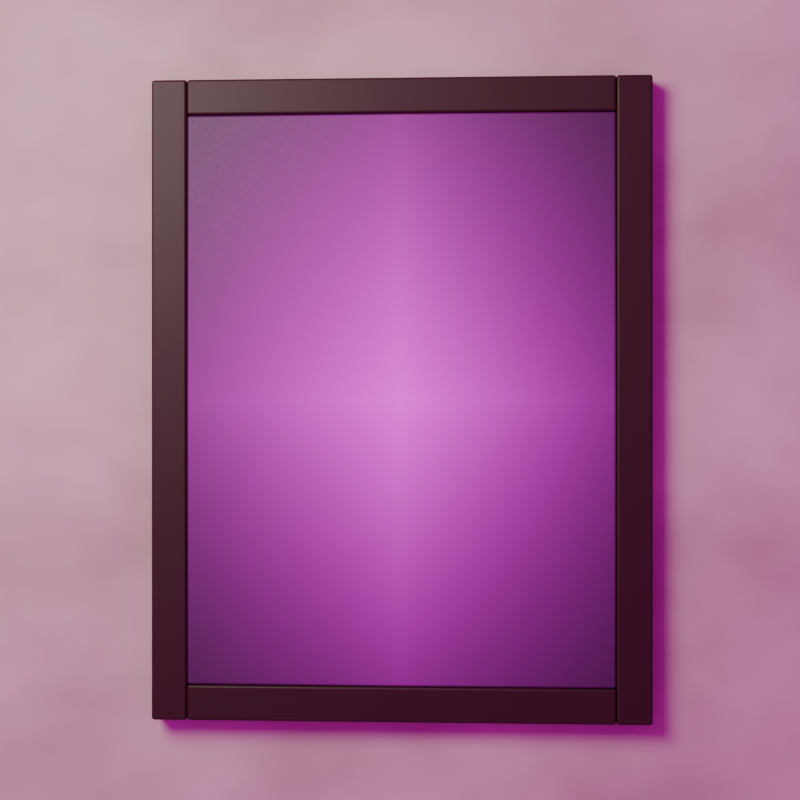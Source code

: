 # Source: 01_soft_staged.blend  (saved by Blender 5.2.44; exported with 4.5.12 LTS)
import bpy
from mathutils import Matrix  # noqa: F401  (used for matrix-valued properties, if any)

bpy.ops.wm.read_factory_settings(use_empty=True)
scene = bpy.context.scene
scene.name = 'Soft_Staged'

# ---- images (referenced by path relative to the original .blend; pixels are not part of the script)
import os
ASSET_DIR = os.environ.get("B2B_ASSET_DIR", "")  # directory of the original .blend (textures are referenced by path, not embedded)
HERE = os.path.dirname(os.path.abspath(__file__))  # packed textures are extracted next to this script under _unpacked/

def load_image(name, relpath, width, height, colorspace="sRGB"):
    """Load a texture the original file referenced (path relative to the .blend, or extracted next to this script)."""
    p = next((c for c in (os.path.join(HERE, relpath), os.path.join(ASSET_DIR, relpath)) if relpath and os.path.exists(c)), "")
    if p:
        img = bpy.data.images.load(p, check_existing=True)
        img.name = name
    else:  # same state as the original file: an image datablock whose file is absent (Cycles renders it pink)
        img = bpy.data.images.new(name, width, height)
        img.source = "FILE"
        img.filepath = "//" + (relpath or name)
    img.colorspace_settings.name = colorspace
    return img
img_sharedselfie_3x4 = load_image('SharedSelfie_3x4', 'selfie.png', 1024, 1024, 'sRGB')
img_sharedstudiocountryhallhdri = load_image('SharedStudioCountryHallHDRI', 'studio_country_hall_4k.exr', 1024, 1024, 'Linear Rec.709')

# ---- materials (node trees are filled in below, after node groups)
mat_darkwalnutframe = bpy.data.materials.new('DarkWalnutFrame')
mat_selfieportrait = bpy.data.materials.new('SelfiePortrait')
mat_warmplaster = bpy.data.materials.new('WarmPlaster')

# ---- material node trees
mat_darkwalnutframe.use_nodes = True; mat_darkwalnutframe.node_tree.nodes.clear()
_N = mat_darkwalnutframe.node_tree.nodes; _L = mat_darkwalnutframe.node_tree.links
n0 = _N.new('ShaderNodeBsdfPrincipled'); n0.name = 'Principled BSDF'; n0.location = (-200, 100)
n0.inputs[0].default_value = (0.025, 0.007, 0.003, 1.0)
n0.inputs[2].default_value = 0.48
n0.inputs[10].default_value = 0.005
n0.inputs[13].default_value = 0.3
n1 = _N.new('ShaderNodeOutputMaterial'); n1.name = 'Material Output'; n1.location = (200, 100)
_L.new(n0.outputs[0], n1.inputs[0])
n1.is_active_output = True
mat_selfieportrait.use_nodes = True; mat_selfieportrait.node_tree.nodes.clear()
_N = mat_selfieportrait.node_tree.nodes; _L = mat_selfieportrait.node_tree.links
n0 = _N.new('ShaderNodeOutputMaterial'); n0.name = 'Material Output'; n0.location = (600, 0)
n1 = _N.new('ShaderNodeBsdfPrincipled'); n1.name = 'Principled BSDF'; n1.location = (320, 0)
n1.inputs[10].default_value = 0.005
n2 = _N.new('ShaderNodeTexImage'); n2.name = 'Image Texture'; n2.location = (-620, 100)
n2.image = img_sharedselfie_3x4
n2.extension = 'CLIP'
n3 = _N.new('ShaderNodeTexNoise'); n3.name = 'Noise Texture'; n3.location = (-620, -180)
n3.width = 160
n3.inputs[2].default_value = 260.0
n3.inputs[4].default_value = 0.65
n4 = _N.new('ShaderNodeBump'); n4.name = 'Bump'; n4.location = (-10, -180)
n4.inputs[0].default_value = 0.08
n4.inputs[1].default_value = 0.0006
n5 = _N.new('ShaderNodeValToRGB'); n5.name = 'Color Ramp'; n5.location = (-300, -390)
while len(n5.color_ramp.elements) > 1: n5.color_ramp.elements.remove(n5.color_ramp.elements[-1])
n5.color_ramp.elements[0].position = 0.25; n5.color_ramp.elements[0].color = (0.47, 0.47, 0.47, 1.0)
_e = n5.color_ramp.elements.new(0.75); _e.color = (0.58, 0.58, 0.58, 1.0)
_L.new(n2.outputs[0], n1.inputs[0])
_L.new(n3.outputs[0], n4.inputs[3])
_L.new(n4.outputs[0], n1.inputs[5])
_L.new(n3.outputs[0], n5.inputs[0])
_L.new(n5.outputs[0], n1.inputs[2])
_L.new(n1.outputs[0], n0.inputs[0])
n0.is_active_output = True
mat_warmplaster.use_nodes = True; mat_warmplaster.node_tree.nodes.clear()
_N = mat_warmplaster.node_tree.nodes; _L = mat_warmplaster.node_tree.links
n0 = _N.new('ShaderNodeBsdfPrincipled'); n0.name = 'Principled BSDF'; n0.location = (-200, 100)
n0.inputs[2].default_value = 0.82
n0.inputs[10].default_value = 0.005
n1 = _N.new('ShaderNodeOutputMaterial'); n1.name = 'Material Output'; n1.location = (200, 100)
n2 = _N.new('ShaderNodeTexNoise'); n2.name = 'PlasterGrain'; n2.location = (0, 0)
n2.width = 160
n2.inputs[2].default_value = 9.0
n2.inputs[3].default_value = 3.0
n2.inputs[4].default_value = 0.62
n3 = _N.new('ShaderNodeValToRGB'); n3.name = 'Color Ramp'; n3.location = (0, 0)
while len(n3.color_ramp.elements) > 1: n3.color_ramp.elements.remove(n3.color_ramp.elements[-1])
n3.color_ramp.elements[0].position = 0.28; n3.color_ramp.elements[0].color = (0.4, 0.31, 0.25, 1.0)
_e = n3.color_ramp.elements.new(0.72); _e.color = (0.64, 0.53, 0.44, 1.0)
n4 = _N.new('ShaderNodeBump'); n4.name = 'Bump'; n4.location = (0, 0)
n4.inputs[0].default_value = 0.08
n4.inputs[1].default_value = 0.014
_L.new(n0.outputs[0], n1.inputs[0])
_L.new(n2.outputs[0], n3.inputs[0])
_L.new(n3.outputs[0], n0.inputs[0])
_L.new(n2.outputs[0], n4.inputs[3])
_L.new(n4.outputs[0], n0.inputs[5])
n1.is_active_output = True

# ---- world
world_polyhavenhdriworld = bpy.data.worlds.new('PolyHavenHDRIWorld'); scene.world = world_polyhavenhdriworld
world_polyhavenhdriworld.use_nodes = True; world_polyhavenhdriworld.node_tree.nodes.clear()
_N = world_polyhavenhdriworld.node_tree.nodes; _L = world_polyhavenhdriworld.node_tree.links
n0 = _N.new('ShaderNodeTexEnvironment'); n0.name = 'StudioCountryHallHDRI'; n0.location = (-420, 0)
n0.image = img_sharedstudiocountryhallhdri
n1 = _N.new('ShaderNodeBackground'); n1.name = 'Background'; n1.location = (-80, 0)
n1.inputs[1].default_value = 0.7
n2 = _N.new('ShaderNodeOutputWorld'); n2.name = 'World Output'; n2.location = (220, 0)
_L.new(n0.outputs[0], n1.inputs[0])
_L.new(n1.outputs[0], n2.inputs[0])
n2.is_active_output = True

# ---- cameras
cam_sharedcameradata = bpy.data.cameras.new('SharedCameraData')
cam_sharedcameradata.sensor_fit = 'HORIZONTAL'
cam_sharedcameradata.lens = 70.0
cam_sharedcameradata.dof.use_dof = True
cam_sharedcameradata.dof.focus_distance = 3.253
cam_sharedcameradata.dof.aperture_fstop = 5.6

# ---- lights
light_softkeyareadata = bpy.data.lights.new('SoftKeyAreaData', 'AREA')
light_softkeyareadata.color = (1.0, 0.92, 0.84)
light_softkeyareadata.energy = 90.0
light_softkeyareadata.shape = 'DISK'
light_softkeyareadata.size = 1.5

# ---- meshes
me_framedportraitmesh = bpy.data.meshes.new('FramedPortraitMesh')
me_framedportraitmesh.from_pydata([(-0.45, -0.6, 0.04), (0.45, -0.6, 0.04), (0.45, 0.6, 0.04), (-0.45, 0.6, 0.04), (-0.45, -0.6, 0.052), (0.45, -0.6, 0.052), (0.45, 0.6, 0.052), (-0.45, 0.6, 0.052), (-0.525, -0.675, 0.0), (-0.45, -0.675, 0.0), (-0.45, 0.675, 0.0), (-0.525, 0.675, 0.0), (-0.525, -0.675, 0.055), (-0.45, -0.675, 0.055), (-0.45, 0.675, 0.055), (-0.525, 0.675, 0.055), (0.45, -0.675, 0.0), (0.525, -0.675, 0.0), (0.525, 0.675, 0.0), (0.45, 0.675, 0.0), (0.45, -0.675, 0.055), (0.525, -0.675, 0.055), (0.525, 0.675, 0.055), (0.45, 0.675, 0.055), (-0.45, 0.6, 0.0), (0.45, 0.6, 0.0), (0.45, 0.675, 0.0), (-0.45, 0.675, 0.0), (-0.45, 0.6, 0.055), (0.45, 0.6, 0.055), (0.45, 0.675, 0.055), (-0.45, 0.675, 0.055), (-0.45, -0.675, 0.0), (0.45, -0.675, 0.0), (0.45, -0.6, 0.0), (-0.45, -0.6, 0.0), (-0.45, -0.675, 0.055), (0.45, -0.675, 0.055), (0.45, -0.6, 0.055), (-0.45, -0.6, 0.055)], [], [(0, 3, 2, 1), (4, 5, 6, 7), (0, 1, 5, 4), (1, 2, 6, 5), (2, 3, 7, 6), (3, 0, 4, 7), (8, 11, 10, 9), (12, 13, 14, 15), (8, 9, 13, 12), (9, 10, 14, 13), (10, 11, 15, 14), (11, 8, 12, 15), (16, 19, 18, 17), (20, 21, 22, 23), (16, 17, 21, 20), (17, 18, 22, 21), (18, 19, 23, 22), (19, 16, 20, 23), (24, 27, 26, 25), (28, 29, 30, 31), (24, 25, 29, 28), (25, 26, 30, 29), (26, 27, 31, 30), (27, 24, 28, 31), (32, 35, 34, 33), (36, 37, 38, 39), (32, 33, 37, 36), (33, 34, 38, 37), (34, 35, 39, 38), (35, 32, 36, 39)])
me_framedportraitmesh.polygons.foreach_set('material_index', [1, 1, 1, 1, 1, 1, 0, 0, 0, 0, 0, 0, 0, 0, 0, 0, 0, 0, 0, 0, 0, 0, 0, 0, 0, 0, 0, 0, 0, 0])
_uv = me_framedportraitmesh.uv_layers.new(name='PortraitUV')
_uv.uv.foreach_set('vector', [0.0, 0.0, 0.0, 0.0, 0.0, 0.0, 0.0, 0.0, 0.0, 0.0, 1.0, 0.0, 1.0, 1.0, 0.0, 1.0, 0.0, 0.0, 0.0, 0.0, 0.0, 0.0, 0.0, 0.0, 0.0, 0.0, 0.0, 0.0, 0.0, 0.0, 0.0, 0.0, 0.0, 0.0, 0.0, 0.0, 0.0, 0.0, 0.0, 0.0, 0.0, 0.0, 0.0, 0.0, 0.0, 0.0, 0.0, 0.0, 0.0, 0.0, 0.0, 0.0, 0.0, 0.0, 0.0, 0.0, 0.0, 0.0, 0.0, 0.0, 0.0, 0.0, 0.0, 0.0, 0.0, 0.0, 0.0, 0.0, 0.0, 0.0, 0.0, 0.0, 0.0, 0.0, 0.0, 0.0, 0.0, 0.0, 0.0, 0.0, 0.0, 0.0, 0.0, 0.0, 0.0, 0.0, 0.0, 0.0, 0.0, 0.0, 0.0, 0.0, 0.0, 0.0, 0.0, 0.0, 0.0, 0.0, 0.0, 0.0, 0.0, 0.0, 0.0, 0.0, 0.0, 0.0, 0.0, 0.0, 0.0, 0.0, 0.0, 0.0, 0.0, 0.0, 0.0, 0.0, 0.0, 0.0, 0.0, 0.0, 0.0, 0.0, 0.0, 0.0, 0.0, 0.0, 0.0, 0.0, 0.0, 0.0, 0.0, 0.0, 0.0, 0.0, 0.0, 0.0, 0.0, 0.0, 0.0, 0.0, 0.0, 0.0, 0.0, 0.0, 0.0, 0.0, 0.0, 0.0, 0.0, 0.0, 0.0, 0.0, 0.0, 0.0, 0.0, 0.0, 0.0, 0.0, 0.0, 0.0, 0.0, 0.0, 0.0, 0.0, 0.0, 0.0, 0.0, 0.0, 0.0, 0.0, 0.0, 0.0, 0.0, 0.0, 0.0, 0.0, 0.0, 0.0, 0.0, 0.0, 0.0, 0.0, 0.0, 0.0, 0.0, 0.0, 0.0, 0.0, 0.0, 0.0, 0.0, 0.0, 0.0, 0.0, 0.0, 0.0, 0.0, 0.0, 0.0, 0.0, 0.0, 0.0, 0.0, 0.0, 0.0, 0.0, 0.0, 0.0, 0.0, 0.0, 0.0, 0.0, 0.0, 0.0, 0.0, 0.0, 0.0, 0.0, 0.0, 0.0, 0.0, 0.0, 0.0, 0.0, 0.0, 0.0, 0.0, 0.0, 0.0, 0.0, 0.0, 0.0, 0.0, 0.0, 0.0, 0.0, 0.0, 0.0, 0.0, 0.0])
me_framedportraitmesh.materials.append(mat_darkwalnutframe)
me_framedportraitmesh.materials.append(mat_selfieportrait)
me_framedportraitmesh.update()
me_warmplasterwallmesh = bpy.data.meshes.new('WarmPlasterWallMesh')
me_warmplasterwallmesh.from_pydata([(-2.5, -2.0, -0.0425), (2.5, -2.0, -0.0425), (2.5, 2.0, -0.0425), (-2.5, 2.0, -0.0425), (-2.5, -2.0, -0.0075), (2.5, -2.0, -0.0075), (2.5, 2.0, -0.0075), (-2.5, 2.0, -0.0075)], [], [(0, 3, 2, 1), (4, 5, 6, 7), (0, 1, 5, 4), (1, 2, 6, 5), (2, 3, 7, 6), (3, 0, 4, 7)])
me_warmplasterwallmesh.materials.append(mat_warmplaster)
me_warmplasterwallmesh.update()

# ---- objects
ob_framedportrait = bpy.data.objects.new('FramedPortrait', me_framedportraitmesh)
ob_sharedcamera = bpy.data.objects.new('SharedCamera', cam_sharedcameradata)
ob_warmplasterwall = bpy.data.objects.new('WarmPlasterWall', me_warmplasterwallmesh)
ob_softkeyarea = bpy.data.objects.new('SoftKeyArea', light_softkeyareadata)

# ---- transforms, parenting, visibility, modifiers, constraints
ob_framedportrait.location = (0.0, 0.0, 0.0)
_m = ob_framedportrait.modifiers.new('SoftFrameEdges', 'BEVEL')
_m.width = 0.006
_m.width_pct = 0.006
_m.segments = 3
_m.harden_normals = True
ob_sharedcamera.location = (0.18, 0.0, 3.3)
ob_sharedcamera.rotation_euler = (0.0, 0.05536, 0.0)
ob_warmplasterwall.location = (0.0, 0.0, 0.0)
ob_softkeyarea.location = (-1.35, 1.25, 2.35)
ob_softkeyarea.rotation_euler = (0.6642, 3.122e-08, -2.318)

# ---- collection membership
scene.collection.objects.link(ob_framedportrait)
scene.collection.objects.link(ob_sharedcamera)
scene.collection.objects.link(ob_warmplasterwall)
scene.collection.objects.link(ob_softkeyarea)

# ---- scene / render settings (as saved in the file)
scene.camera = ob_sharedcamera
scene.frame_start = 1; scene.frame_end = 250; scene.frame_set(1)
scene.render.engine = 'BLENDER_EEVEE_NEXT'
scene.render.image_settings.color_mode = 'RGB'
scene.render.image_settings.color_depth = '16'
scene.render.image_settings.exr_codec = 'NONE'
scene.render.resolution_x = 2048
scene.render.resolution_y = 2048
scene.render.use_bake_clear = False
scene.render.bake_margin = 0
scene.render.bake_bias = 0.0
scene.render.bake_samples = 0
scene.render.simplify_subdivision_render = 0
scene.render.simplify_child_particles_render = 0.0
scene.render.compositor_device = 'GPU'
scene.eevee.use_volume_custom_range = False
scene.eevee.gtao_distance = 0.0
scene.eevee.use_fast_gi = False
scene.eevee.fast_gi_thickness_near = 0.1
scene.eevee.fast_gi_thickness_far = 0.0
scene.eevee.ray_tracing_options.screen_trace_thickness = 0.1
bpy.context.view_layer.update()

